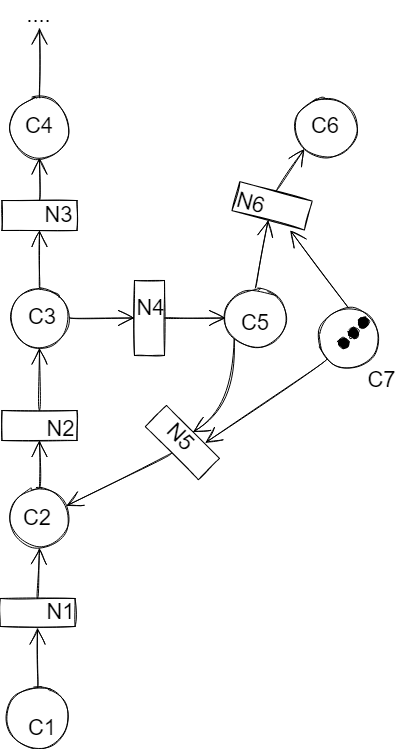

The diagram above was exported from draw.io. Its source (the exported page's mxGraphModel, read from the mxfile embedded in the PNG):
<mxGraphModel dx="-414" dy="-553" grid="1" gridSize="10" guides="1" tooltips="1" connect="1" arrows="1" fold="1" page="1" pageScale="1" pageWidth="827" pageHeight="1169" math="0" shadow="0">
  <root>
    <mxCell id="0" />
    <mxCell id="1" parent="0" />
    <mxCell id="PiegVwf4X0-snAtMWNAp-1" value="" style="ellipse;whiteSpace=wrap;html=1;aspect=fixed;sketch=1;hachureGap=4;fontFamily=Architects Daughter;fontSource=https://fonts.googleapis.com/css?family=Architects+Daughter;fontSize=20;" parent="1" vertex="1">
      <mxGeometry x="1694.98" y="1487.5" width="60" height="60" as="geometry" />
    </mxCell>
    <mxCell id="PiegVwf4X0-snAtMWNAp-4" style="edgeStyle=none;curved=1;rounded=0;sketch=1;hachureGap=4;orthogonalLoop=1;jettySize=auto;html=1;exitX=0.5;exitY=0;exitDx=0;exitDy=0;fontFamily=Architects Daughter;fontSource=https%3A%2F%2Ffonts.googleapis.com%2Fcss%3Ffamily%3DArchitects%2BDaughter;fontSize=16;endArrow=open;startSize=14;endSize=14;sourcePerimeterSpacing=8;targetPerimeterSpacing=8;" parent="1" source="PiegVwf4X0-snAtMWNAp-1" edge="1">
      <mxGeometry relative="1" as="geometry">
        <mxPoint x="1470" y="1140" as="sourcePoint" />
        <mxPoint x="1725" y="1417.5" as="targetPoint" />
      </mxGeometry>
    </mxCell>
    <mxCell id="PiegVwf4X0-snAtMWNAp-6" value="" style="ellipse;whiteSpace=wrap;html=1;aspect=fixed;sketch=1;hachureGap=4;fontFamily=Architects Daughter;fontSource=https://fonts.googleapis.com/css?family=Architects+Daughter;fontSize=20;" parent="1" vertex="1">
      <mxGeometry x="1694.98" y="1677.5" width="60" height="60" as="geometry" />
    </mxCell>
    <mxCell id="PiegVwf4X0-snAtMWNAp-7" value="" style="rounded=0;whiteSpace=wrap;html=1;sketch=1;hachureGap=4;fontFamily=Architects Daughter;fontSource=https://fonts.googleapis.com/css?family=Architects+Daughter;fontSize=20;rotation=90;" parent="1" vertex="1">
      <mxGeometry x="1709.9899999999998" y="1567.51" width="29.98" height="75" as="geometry" />
    </mxCell>
    <mxCell id="PiegVwf4X0-snAtMWNAp-8" value="" style="ellipse;whiteSpace=wrap;html=1;aspect=fixed;sketch=1;hachureGap=4;fontFamily=Architects Daughter;fontSource=https://fonts.googleapis.com/css?family=Architects+Daughter;fontSize=20;" parent="1" vertex="1">
      <mxGeometry x="1694.98" y="1877.5" width="60" height="60" as="geometry" />
    </mxCell>
    <mxCell id="PiegVwf4X0-snAtMWNAp-9" value="" style="rounded=0;whiteSpace=wrap;html=1;sketch=1;hachureGap=4;fontFamily=Architects Daughter;fontSource=https://fonts.googleapis.com/css?family=Architects+Daughter;fontSize=20;rotation=90;" parent="1" vertex="1">
      <mxGeometry x="1709.9699999999998" y="1777.51" width="30.02" height="75" as="geometry" />
    </mxCell>
    <mxCell id="PiegVwf4X0-snAtMWNAp-10" value="" style="ellipse;whiteSpace=wrap;html=1;aspect=fixed;sketch=1;hachureGap=4;fontFamily=Architects Daughter;fontSource=https://fonts.googleapis.com/css?family=Architects+Daughter;fontSize=20;" parent="1" vertex="1">
      <mxGeometry x="1693.02" y="2077.5" width="60" height="60" as="geometry" />
    </mxCell>
    <mxCell id="PiegVwf4X0-snAtMWNAp-11" value="" style="rounded=0;whiteSpace=wrap;html=1;sketch=1;hachureGap=4;fontFamily=Architects Daughter;fontSource=https://fonts.googleapis.com/css?family=Architects+Daughter;fontSize=20;rotation=90;" parent="1" vertex="1">
      <mxGeometry x="1709.0100000000002" y="1964.49" width="28.02" height="75" as="geometry" />
    </mxCell>
    <mxCell id="PiegVwf4X0-snAtMWNAp-12" value="" style="ellipse;whiteSpace=wrap;html=1;aspect=fixed;sketch=1;hachureGap=4;fontFamily=Architects Daughter;fontSource=https://fonts.googleapis.com/css?family=Architects+Daughter;fontSize=20;" parent="1" vertex="1">
      <mxGeometry x="1910.96" y="1677.5" width="60" height="60" as="geometry" />
    </mxCell>
    <mxCell id="PiegVwf4X0-snAtMWNAp-13" value="" style="rounded=0;whiteSpace=wrap;html=1;sketch=1;hachureGap=4;fontFamily=Architects Daughter;fontSource=https://fonts.googleapis.com/css?family=Architects+Daughter;fontSize=20;rotation=0;" parent="1" vertex="1">
      <mxGeometry x="1819.98" y="1670" width="30.02" height="75" as="geometry" />
    </mxCell>
    <mxCell id="PiegVwf4X0-snAtMWNAp-14" value="" style="rounded=0;whiteSpace=wrap;html=1;sketch=1;hachureGap=4;fontFamily=Architects Daughter;fontSource=https://fonts.googleapis.com/css?family=Architects+Daughter;fontSize=20;rotation=-45;" parent="1" vertex="1">
      <mxGeometry x="1852.9299999999998" y="1794.56" width="29.98" height="75" as="geometry" />
    </mxCell>
    <mxCell id="PiegVwf4X0-snAtMWNAp-15" value="" style="ellipse;whiteSpace=wrap;html=1;aspect=fixed;sketch=1;hachureGap=4;fontFamily=Architects Daughter;fontSource=https://fonts.googleapis.com/css?family=Architects+Daughter;fontSize=20;" parent="1" vertex="1">
      <mxGeometry x="1980.98" y="1487.5" width="60" height="60" as="geometry" />
    </mxCell>
    <mxCell id="PiegVwf4X0-snAtMWNAp-16" value="" style="rounded=0;whiteSpace=wrap;html=1;sketch=1;hachureGap=4;fontFamily=Architects Daughter;fontSource=https://fonts.googleapis.com/css?family=Architects+Daughter;fontSize=20;rotation=-75;" parent="1" vertex="1">
      <mxGeometry x="1942.5500000000002" y="1557.83" width="30.03" height="75" as="geometry" />
    </mxCell>
    <mxCell id="PiegVwf4X0-snAtMWNAp-17" style="edgeStyle=none;curved=1;rounded=0;sketch=1;hachureGap=4;orthogonalLoop=1;jettySize=auto;html=1;exitX=0;exitY=0.5;exitDx=0;exitDy=0;entryX=0.5;entryY=1;entryDx=0;entryDy=0;fontFamily=Architects Daughter;fontSource=https%3A%2F%2Ffonts.googleapis.com%2Fcss%3Ffamily%3DArchitects%2BDaughter;fontSize=16;endArrow=open;startSize=14;endSize=14;sourcePerimeterSpacing=8;targetPerimeterSpacing=8;" parent="1" source="PiegVwf4X0-snAtMWNAp-7" target="PiegVwf4X0-snAtMWNAp-1" edge="1">
      <mxGeometry relative="1" as="geometry">
        <mxPoint x="1810" y="1450" as="sourcePoint" />
        <mxPoint x="1734.98" y="1497.5" as="targetPoint" />
      </mxGeometry>
    </mxCell>
    <mxCell id="PiegVwf4X0-snAtMWNAp-18" style="edgeStyle=none;curved=1;rounded=0;sketch=1;hachureGap=4;orthogonalLoop=1;jettySize=auto;html=1;exitX=0.5;exitY=0;exitDx=0;exitDy=0;entryX=1;entryY=0.5;entryDx=0;entryDy=0;fontFamily=Architects Daughter;fontSource=https%3A%2F%2Ffonts.googleapis.com%2Fcss%3Ffamily%3DArchitects%2BDaughter;fontSize=16;endArrow=open;startSize=14;endSize=14;sourcePerimeterSpacing=8;targetPerimeterSpacing=8;" parent="1" source="PiegVwf4X0-snAtMWNAp-6" target="PiegVwf4X0-snAtMWNAp-7" edge="1">
      <mxGeometry relative="1" as="geometry">
        <mxPoint x="1734.98" y="1620" as="sourcePoint" />
        <mxPoint x="1734.98" y="1557.5" as="targetPoint" />
      </mxGeometry>
    </mxCell>
    <mxCell id="PiegVwf4X0-snAtMWNAp-19" style="edgeStyle=none;curved=1;rounded=0;sketch=1;hachureGap=4;orthogonalLoop=1;jettySize=auto;html=1;exitX=0;exitY=0.5;exitDx=0;exitDy=0;entryX=0.5;entryY=1;entryDx=0;entryDy=0;fontFamily=Architects Daughter;fontSource=https%3A%2F%2Ffonts.googleapis.com%2Fcss%3Ffamily%3DArchitects%2BDaughter;fontSize=16;endArrow=open;startSize=14;endSize=14;sourcePerimeterSpacing=8;targetPerimeterSpacing=8;" parent="1" source="PiegVwf4X0-snAtMWNAp-9" target="PiegVwf4X0-snAtMWNAp-6" edge="1">
      <mxGeometry relative="1" as="geometry">
        <mxPoint x="1734.98" y="1687.5" as="sourcePoint" />
        <mxPoint x="1734.98" y="1630" as="targetPoint" />
      </mxGeometry>
    </mxCell>
    <mxCell id="PiegVwf4X0-snAtMWNAp-20" style="edgeStyle=none;curved=1;rounded=0;sketch=1;hachureGap=4;orthogonalLoop=1;jettySize=auto;html=1;exitX=0.5;exitY=0;exitDx=0;exitDy=0;entryX=1;entryY=0.5;entryDx=0;entryDy=0;fontFamily=Architects Daughter;fontSource=https%3A%2F%2Ffonts.googleapis.com%2Fcss%3Ffamily%3DArchitects%2BDaughter;fontSize=16;endArrow=open;startSize=14;endSize=14;sourcePerimeterSpacing=8;targetPerimeterSpacing=8;" parent="1" source="PiegVwf4X0-snAtMWNAp-8" target="PiegVwf4X0-snAtMWNAp-9" edge="1">
      <mxGeometry relative="1" as="geometry">
        <mxPoint x="1734.98" y="1810" as="sourcePoint" />
        <mxPoint x="1734.98" y="1747.5" as="targetPoint" />
      </mxGeometry>
    </mxCell>
    <mxCell id="PiegVwf4X0-snAtMWNAp-21" style="edgeStyle=none;curved=1;rounded=0;sketch=1;hachureGap=4;orthogonalLoop=1;jettySize=auto;html=1;exitX=0;exitY=0.5;exitDx=0;exitDy=0;entryX=0.5;entryY=1;entryDx=0;entryDy=0;fontFamily=Architects Daughter;fontSource=https%3A%2F%2Ffonts.googleapis.com%2Fcss%3Ffamily%3DArchitects%2BDaughter;fontSize=16;endArrow=open;startSize=14;endSize=14;sourcePerimeterSpacing=8;targetPerimeterSpacing=8;" parent="1" source="PiegVwf4X0-snAtMWNAp-11" target="PiegVwf4X0-snAtMWNAp-8" edge="1">
      <mxGeometry relative="1" as="geometry">
        <mxPoint x="1734.98" y="1887.5" as="sourcePoint" />
        <mxPoint x="1734.98" y="1820" as="targetPoint" />
      </mxGeometry>
    </mxCell>
    <mxCell id="PiegVwf4X0-snAtMWNAp-22" style="edgeStyle=none;curved=1;rounded=0;sketch=1;hachureGap=4;orthogonalLoop=1;jettySize=auto;html=1;exitX=0.5;exitY=0;exitDx=0;exitDy=0;fontFamily=Architects Daughter;fontSource=https%3A%2F%2Ffonts.googleapis.com%2Fcss%3Ffamily%3DArchitects%2BDaughter;fontSize=16;endArrow=open;startSize=14;endSize=14;sourcePerimeterSpacing=8;targetPerimeterSpacing=8;" parent="1" source="PiegVwf4X0-snAtMWNAp-10" edge="1">
      <mxGeometry relative="1" as="geometry">
        <mxPoint x="1733.02" y="2016" as="sourcePoint" />
        <mxPoint x="1723" y="2017.5" as="targetPoint" />
      </mxGeometry>
    </mxCell>
    <mxCell id="PiegVwf4X0-snAtMWNAp-23" style="edgeStyle=none;curved=1;rounded=0;sketch=1;hachureGap=4;orthogonalLoop=1;jettySize=auto;html=1;exitX=1;exitY=0.5;exitDx=0;exitDy=0;entryX=0;entryY=0.5;entryDx=0;entryDy=0;fontFamily=Architects Daughter;fontSource=https%3A%2F%2Ffonts.googleapis.com%2Fcss%3Ffamily%3DArchitects%2BDaughter;fontSize=16;endArrow=open;startSize=14;endSize=14;sourcePerimeterSpacing=8;targetPerimeterSpacing=8;" parent="1" source="PiegVwf4X0-snAtMWNAp-6" target="PiegVwf4X0-snAtMWNAp-13" edge="1">
      <mxGeometry relative="1" as="geometry">
        <mxPoint x="1724.98" y="1677.5" as="sourcePoint" />
        <mxPoint x="1724.98" y="1620" as="targetPoint" />
      </mxGeometry>
    </mxCell>
    <mxCell id="PiegVwf4X0-snAtMWNAp-24" style="edgeStyle=none;curved=1;rounded=0;sketch=1;hachureGap=4;orthogonalLoop=1;jettySize=auto;html=1;entryX=0;entryY=0.5;entryDx=0;entryDy=0;fontFamily=Architects Daughter;fontSource=https%3A%2F%2Ffonts.googleapis.com%2Fcss%3Ffamily%3DArchitects%2BDaughter;fontSize=16;endArrow=open;startSize=14;endSize=14;sourcePerimeterSpacing=8;targetPerimeterSpacing=8;exitX=1;exitY=0.5;exitDx=0;exitDy=0;" parent="1" source="PiegVwf4X0-snAtMWNAp-13" target="PiegVwf4X0-snAtMWNAp-12" edge="1">
      <mxGeometry relative="1" as="geometry">
        <mxPoint x="1860" y="1687.5" as="sourcePoint" />
        <mxPoint x="1829.98" y="1717.5" as="targetPoint" />
      </mxGeometry>
    </mxCell>
    <mxCell id="PiegVwf4X0-snAtMWNAp-25" style="edgeStyle=none;curved=1;rounded=0;sketch=1;hachureGap=4;orthogonalLoop=1;jettySize=auto;html=1;entryX=1;entryY=0.5;entryDx=0;entryDy=0;fontFamily=Architects Daughter;fontSource=https%3A%2F%2Ffonts.googleapis.com%2Fcss%3Ffamily%3DArchitects%2BDaughter;fontSize=16;endArrow=open;startSize=14;endSize=14;sourcePerimeterSpacing=8;targetPerimeterSpacing=8;exitX=0;exitY=1;exitDx=0;exitDy=0;" parent="1" source="PiegVwf4X0-snAtMWNAp-12" target="PiegVwf4X0-snAtMWNAp-14" edge="1">
      <mxGeometry relative="1" as="geometry">
        <mxPoint x="1839.98" y="1717.5" as="sourcePoint" />
        <mxPoint x="1920.96" y="1717.5" as="targetPoint" />
        <Array as="points">
          <mxPoint x="1920" y="1797.5" />
        </Array>
      </mxGeometry>
    </mxCell>
    <mxCell id="PiegVwf4X0-snAtMWNAp-26" style="edgeStyle=none;curved=1;rounded=0;sketch=1;hachureGap=4;orthogonalLoop=1;jettySize=auto;html=1;entryX=0.948;entryY=0.298;entryDx=0;entryDy=0;fontFamily=Architects Daughter;fontSource=https%3A%2F%2Ffonts.googleapis.com%2Fcss%3Ffamily%3DArchitects%2BDaughter;fontSize=16;endArrow=open;startSize=14;endSize=14;sourcePerimeterSpacing=8;targetPerimeterSpacing=8;exitX=0;exitY=0.5;exitDx=0;exitDy=0;entryPerimeter=0;" parent="1" source="PiegVwf4X0-snAtMWNAp-14" target="PiegVwf4X0-snAtMWNAp-8" edge="1">
      <mxGeometry relative="1" as="geometry">
        <mxPoint x="1929.7467965644037" y="1738.7132034355964" as="sourcePoint" />
        <mxPoint x="1888.515533905933" y="1831.4644660940671" as="targetPoint" />
      </mxGeometry>
    </mxCell>
    <mxCell id="PiegVwf4X0-snAtMWNAp-27" style="edgeStyle=none;curved=1;rounded=0;sketch=1;hachureGap=4;orthogonalLoop=1;jettySize=auto;html=1;entryX=0;entryY=0.5;entryDx=0;entryDy=0;fontFamily=Architects Daughter;fontSource=https%3A%2F%2Ffonts.googleapis.com%2Fcss%3Ffamily%3DArchitects%2BDaughter;fontSize=16;endArrow=open;startSize=14;endSize=14;sourcePerimeterSpacing=8;targetPerimeterSpacing=8;exitX=0.5;exitY=0;exitDx=0;exitDy=0;" parent="1" source="PiegVwf4X0-snAtMWNAp-12" target="PiegVwf4X0-snAtMWNAp-16" edge="1">
      <mxGeometry relative="1" as="geometry">
        <mxPoint x="1839.98" y="1717.5" as="sourcePoint" />
        <mxPoint x="1920.96" y="1717.5" as="targetPoint" />
      </mxGeometry>
    </mxCell>
    <mxCell id="PiegVwf4X0-snAtMWNAp-28" style="edgeStyle=none;curved=1;rounded=0;sketch=1;hachureGap=4;orthogonalLoop=1;jettySize=auto;html=1;entryX=0;entryY=1;entryDx=0;entryDy=0;fontFamily=Architects Daughter;fontSource=https%3A%2F%2Ffonts.googleapis.com%2Fcss%3Ffamily%3DArchitects%2BDaughter;fontSize=16;endArrow=open;startSize=14;endSize=14;sourcePerimeterSpacing=8;targetPerimeterSpacing=8;exitX=1;exitY=0.5;exitDx=0;exitDy=0;" parent="1" source="PiegVwf4X0-snAtMWNAp-16" target="PiegVwf4X0-snAtMWNAp-15" edge="1">
      <mxGeometry relative="1" as="geometry">
        <mxPoint x="1950.96" y="1687.5" as="sourcePoint" />
        <mxPoint x="1963.6759047744877" y="1619.8296291314455" as="targetPoint" />
      </mxGeometry>
    </mxCell>
    <mxCell id="PiegVwf4X0-snAtMWNAp-68" value="&lt;font style=&quot;font-size: 22px;&quot;&gt;C1&lt;/font&gt;" style="text;html=1;strokeColor=none;fillColor=none;align=center;verticalAlign=middle;whiteSpace=wrap;rounded=0;dashed=1;fillStyle=auto;fontSize=19;rotation=0;" parent="1" vertex="1">
      <mxGeometry x="1698" y="2103" width="60" height="30" as="geometry" />
    </mxCell>
    <mxCell id="PiegVwf4X0-snAtMWNAp-78" value="&lt;font style=&quot;font-size: 22px;&quot;&gt;C2&lt;/font&gt;" style="text;html=1;strokeColor=none;fillColor=none;align=center;verticalAlign=middle;whiteSpace=wrap;rounded=0;dashed=1;fillStyle=auto;fontSize=19;rotation=0;" parent="1" vertex="1">
      <mxGeometry x="1693.02" y="1892.5" width="60" height="30" as="geometry" />
    </mxCell>
    <mxCell id="PiegVwf4X0-snAtMWNAp-80" value="&lt;font style=&quot;font-size: 22px;&quot;&gt;C3&lt;/font&gt;" style="text;html=1;strokeColor=none;fillColor=none;align=center;verticalAlign=middle;whiteSpace=wrap;rounded=0;dashed=1;fillStyle=auto;fontSize=19;rotation=0;" parent="1" vertex="1">
      <mxGeometry x="1698" y="1691.5" width="60" height="30" as="geometry" />
    </mxCell>
    <mxCell id="PiegVwf4X0-snAtMWNAp-81" value="&lt;font style=&quot;font-size: 22px;&quot;&gt;C4&lt;/font&gt;" style="text;html=1;strokeColor=none;fillColor=none;align=center;verticalAlign=middle;whiteSpace=wrap;rounded=0;dashed=1;fillStyle=auto;fontSize=19;rotation=0;" parent="1" vertex="1">
      <mxGeometry x="1694.98" y="1500.5" width="60" height="30" as="geometry" />
    </mxCell>
    <mxCell id="PiegVwf4X0-snAtMWNAp-82" value="&lt;font style=&quot;font-size: 22px;&quot;&gt;C5&lt;/font&gt;" style="text;html=1;strokeColor=none;fillColor=none;align=center;verticalAlign=middle;whiteSpace=wrap;rounded=0;dashed=1;fillStyle=auto;fontSize=19;rotation=0;" parent="1" vertex="1">
      <mxGeometry x="1910.96" y="1697.5" width="60" height="30" as="geometry" />
    </mxCell>
    <mxCell id="PiegVwf4X0-snAtMWNAp-83" value="&lt;font style=&quot;font-size: 22px;&quot;&gt;C6&lt;/font&gt;" style="text;html=1;strokeColor=none;fillColor=none;align=center;verticalAlign=middle;whiteSpace=wrap;rounded=0;dashed=1;fillStyle=auto;fontSize=19;rotation=0;" parent="1" vertex="1">
      <mxGeometry x="1980.98" y="1500.5" width="60" height="30" as="geometry" />
    </mxCell>
    <mxCell id="PiegVwf4X0-snAtMWNAp-91" value="&lt;span style=&quot;font-size: 22px;&quot;&gt;....&lt;/span&gt;" style="text;html=1;strokeColor=none;fillColor=none;align=center;verticalAlign=middle;whiteSpace=wrap;rounded=0;dashed=1;fillStyle=auto;fontSize=19;rotation=0;" parent="1" vertex="1">
      <mxGeometry x="1708.48" y="1390" width="33" height="30" as="geometry" />
    </mxCell>
    <mxCell id="PiegVwf4X0-snAtMWNAp-97" value="&lt;font style=&quot;font-size: 22px;&quot;&gt;N1&lt;/font&gt;" style="text;html=1;strokeColor=none;fillColor=none;align=center;verticalAlign=middle;whiteSpace=wrap;rounded=0;dashed=1;fillStyle=auto;fontSize=19;rotation=0;" parent="1" vertex="1">
      <mxGeometry x="1729.98" y="1986.99" width="33" height="30" as="geometry" />
    </mxCell>
    <mxCell id="PiegVwf4X0-snAtMWNAp-98" value="&lt;font style=&quot;font-size: 22px;&quot;&gt;N2&lt;/font&gt;" style="text;html=1;strokeColor=none;fillColor=none;align=center;verticalAlign=middle;whiteSpace=wrap;rounded=0;dashed=1;fillStyle=auto;fontSize=19;rotation=0;" parent="1" vertex="1">
      <mxGeometry x="1729.98" y="1803.5" width="33" height="30" as="geometry" />
    </mxCell>
    <mxCell id="PiegVwf4X0-snAtMWNAp-100" value="&lt;font style=&quot;font-size: 22px;&quot;&gt;N4&lt;/font&gt;" style="text;html=1;strokeColor=none;fillColor=none;align=center;verticalAlign=middle;whiteSpace=wrap;rounded=0;dashed=1;fillStyle=auto;fontSize=19;rotation=0;" parent="1" vertex="1">
      <mxGeometry x="1819.98" y="1682.5" width="33" height="30" as="geometry" />
    </mxCell>
    <mxCell id="PiegVwf4X0-snAtMWNAp-101" value="&lt;font style=&quot;font-size: 22px;&quot;&gt;N3&lt;/font&gt;" style="text;html=1;strokeColor=none;fillColor=none;align=center;verticalAlign=middle;whiteSpace=wrap;rounded=0;dashed=1;fillStyle=auto;fontSize=19;rotation=0;" parent="1" vertex="1">
      <mxGeometry x="1728.02" y="1590" width="33" height="30" as="geometry" />
    </mxCell>
    <mxCell id="PiegVwf4X0-snAtMWNAp-102" value="&lt;font style=&quot;font-size: 22px;&quot;&gt;N5&lt;/font&gt;" style="text;html=1;strokeColor=none;fillColor=none;align=center;verticalAlign=middle;whiteSpace=wrap;rounded=0;dashed=1;fillStyle=auto;fontSize=19;rotation=45;" parent="1" vertex="1">
      <mxGeometry x="1849.9099999999999" y="1811.5" width="33" height="30" as="geometry" />
    </mxCell>
    <mxCell id="PiegVwf4X0-snAtMWNAp-103" value="&lt;font style=&quot;font-size: 22px;&quot;&gt;N6&lt;/font&gt;" style="text;html=1;strokeColor=none;fillColor=none;align=center;verticalAlign=middle;whiteSpace=wrap;rounded=0;dashed=1;fillStyle=auto;fontSize=19;rotation=15;" parent="1" vertex="1">
      <mxGeometry x="1920" y="1578.33" width="33" height="30" as="geometry" />
    </mxCell>
    <mxCell id="hRayyGiANMaEe4vkj_aK-13" style="edgeStyle=none;curved=1;rounded=0;sketch=1;hachureGap=4;orthogonalLoop=1;jettySize=auto;html=1;exitX=0;exitY=0;exitDx=0;exitDy=0;entryX=0.25;entryY=0;entryDx=0;entryDy=0;fontFamily=Architects Daughter;fontSource=https%3A%2F%2Ffonts.googleapis.com%2Fcss%3Ffamily%3DArchitects%2BDaughter;fontSize=16;endArrow=open;startSize=14;endSize=14;sourcePerimeterSpacing=8;targetPerimeterSpacing=8;" edge="1" parent="1" source="hRayyGiANMaEe4vkj_aK-8">
      <mxGeometry relative="1" as="geometry">
        <mxPoint x="1546.7867965644036" y="1691.2132034355964" as="sourcePoint" />
        <mxPoint x="1890.9174251378354" y="1832.254221702239" as="targetPoint" />
      </mxGeometry>
    </mxCell>
    <mxCell id="hRayyGiANMaEe4vkj_aK-14" style="edgeStyle=none;curved=1;rounded=0;sketch=1;hachureGap=4;orthogonalLoop=1;jettySize=auto;html=1;entryX=0.5;entryY=1;entryDx=0;entryDy=0;fontFamily=Architects Daughter;fontSource=https%3A%2F%2Ffonts.googleapis.com%2Fcss%3Ffamily%3DArchitects%2BDaughter;fontSize=16;endArrow=open;startSize=14;endSize=14;sourcePerimeterSpacing=8;targetPerimeterSpacing=8;exitX=1;exitY=0.5;exitDx=0;exitDy=0;" edge="1" parent="1" source="hRayyGiANMaEe4vkj_aK-8">
      <mxGeometry relative="1" as="geometry">
        <mxPoint x="2023.7867965644036" y="1801.2132034355964" as="sourcePoint" />
        <mxPoint x="1975.9499999999998" y="1620" as="targetPoint" />
      </mxGeometry>
    </mxCell>
    <mxCell id="hRayyGiANMaEe4vkj_aK-8" value="" style="ellipse;whiteSpace=wrap;html=1;aspect=fixed;sketch=1;hachureGap=4;fontFamily=Architects Daughter;fontSource=https://fonts.googleapis.com/css?family=Architects+Daughter;fontSize=20;rotation=-90;" vertex="1" parent="1">
      <mxGeometry x="2004" y="1697.5" width="60" height="60" as="geometry" />
    </mxCell>
    <mxCell id="hRayyGiANMaEe4vkj_aK-9" value="" style="ellipse;whiteSpace=wrap;html=1;aspect=fixed;sketch=1;hachureGap=4;fontFamily=Architects Daughter;fontSource=https://fonts.googleapis.com/css?family=Architects+Daughter;fontSize=20;fillColor=#000000;fillStyle=solid;rotation=-90;" vertex="1" parent="1">
      <mxGeometry x="2024" y="1727.5" width="10" height="10" as="geometry" />
    </mxCell>
    <mxCell id="hRayyGiANMaEe4vkj_aK-10" value="" style="ellipse;whiteSpace=wrap;html=1;aspect=fixed;sketch=1;hachureGap=4;fontFamily=Architects Daughter;fontSource=https://fonts.googleapis.com/css?family=Architects+Daughter;fontSize=20;fillColor=#000000;fillStyle=solid;rotation=-90;" vertex="1" parent="1">
      <mxGeometry x="2034" y="1717.5" width="10" height="10" as="geometry" />
    </mxCell>
    <mxCell id="hRayyGiANMaEe4vkj_aK-11" value="" style="ellipse;whiteSpace=wrap;html=1;aspect=fixed;sketch=1;hachureGap=4;fontFamily=Architects Daughter;fontSource=https://fonts.googleapis.com/css?family=Architects+Daughter;fontSize=20;fillColor=#000000;fillStyle=solid;rotation=-90;" vertex="1" parent="1">
      <mxGeometry x="2044" y="1707.5" width="10" height="10" as="geometry" />
    </mxCell>
    <mxCell id="hRayyGiANMaEe4vkj_aK-12" value="&lt;font style=&quot;font-size: 22px;&quot;&gt;C7&lt;/font&gt;" style="text;html=1;strokeColor=none;fillColor=none;align=center;verticalAlign=middle;whiteSpace=wrap;rounded=0;dashed=1;fillStyle=auto;fontSize=19;rotation=0;" vertex="1" parent="1">
      <mxGeometry x="2051" y="1755" width="33" height="30" as="geometry" />
    </mxCell>
  </root>
</mxGraphModel>